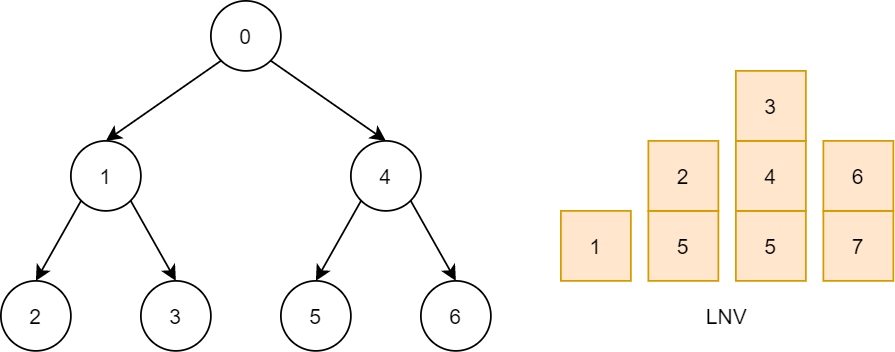

The diagram above was exported from draw.io. Its source (the exported page's mxGraphModel, read from the mxfile embedded in the PNG):
<mxGraphModel dx="648" dy="397" grid="1" gridSize="10" guides="1" tooltips="1" connect="1" arrows="1" fold="1" page="1" pageScale="1" pageWidth="827" pageHeight="1169" math="0" shadow="0">
  <root>
    <mxCell id="0" />
    <mxCell id="1" parent="0" />
    <mxCell id="2grRk0zhpuhSImw_1lu8-1" value="0" style="ellipse;whiteSpace=wrap;html=1;" parent="1" vertex="1">
      <mxGeometry x="320" y="40" width="40" height="40" as="geometry" />
    </mxCell>
    <mxCell id="2grRk0zhpuhSImw_1lu8-2" value="1" style="ellipse;whiteSpace=wrap;html=1;" parent="1" vertex="1">
      <mxGeometry x="240" y="120" width="40" height="40" as="geometry" />
    </mxCell>
    <mxCell id="2grRk0zhpuhSImw_1lu8-4" value="4" style="ellipse;whiteSpace=wrap;html=1;" parent="1" vertex="1">
      <mxGeometry x="400" y="120" width="40" height="40" as="geometry" />
    </mxCell>
    <mxCell id="2grRk0zhpuhSImw_1lu8-8" value="" style="endArrow=classic;html=1;entryX=0.5;entryY=0;entryDx=0;entryDy=0;exitX=0;exitY=1;exitDx=0;exitDy=0;" parent="1" source="2grRk0zhpuhSImw_1lu8-1" target="2grRk0zhpuhSImw_1lu8-2" edge="1">
      <mxGeometry width="50" height="50" relative="1" as="geometry">
        <mxPoint x="330" y="70" as="sourcePoint" />
        <mxPoint x="190" y="130" as="targetPoint" />
      </mxGeometry>
    </mxCell>
    <mxCell id="2grRk0zhpuhSImw_1lu8-10" value="" style="endArrow=classic;html=1;exitX=1;exitY=1;exitDx=0;exitDy=0;entryX=0.5;entryY=0;entryDx=0;entryDy=0;" parent="1" source="2grRk0zhpuhSImw_1lu8-1" target="2grRk0zhpuhSImw_1lu8-4" edge="1">
      <mxGeometry width="50" height="50" relative="1" as="geometry">
        <mxPoint x="380" y="240" as="sourcePoint" />
        <mxPoint x="430" y="190" as="targetPoint" />
      </mxGeometry>
    </mxCell>
    <mxCell id="2grRk0zhpuhSImw_1lu8-23" value="2" style="ellipse;whiteSpace=wrap;html=1;" parent="1" vertex="1">
      <mxGeometry x="200" y="200" width="40" height="40" as="geometry" />
    </mxCell>
    <mxCell id="2grRk0zhpuhSImw_1lu8-24" value="3" style="ellipse;whiteSpace=wrap;html=1;" parent="1" vertex="1">
      <mxGeometry x="280" y="200" width="40" height="40" as="geometry" />
    </mxCell>
    <mxCell id="2grRk0zhpuhSImw_1lu8-27" value="" style="endArrow=classic;html=1;fontSize=10;entryX=0.5;entryY=0;entryDx=0;entryDy=0;exitX=0;exitY=1;exitDx=0;exitDy=0;" parent="1" source="2grRk0zhpuhSImw_1lu8-2" target="2grRk0zhpuhSImw_1lu8-23" edge="1">
      <mxGeometry width="50" height="50" relative="1" as="geometry">
        <mxPoint x="110" y="190" as="sourcePoint" />
        <mxPoint x="160" y="140" as="targetPoint" />
      </mxGeometry>
    </mxCell>
    <mxCell id="2grRk0zhpuhSImw_1lu8-28" value="" style="endArrow=classic;html=1;fontSize=10;entryX=0.5;entryY=0;entryDx=0;entryDy=0;exitX=1;exitY=1;exitDx=0;exitDy=0;" parent="1" source="2grRk0zhpuhSImw_1lu8-2" target="2grRk0zhpuhSImw_1lu8-24" edge="1">
      <mxGeometry width="50" height="50" relative="1" as="geometry">
        <mxPoint x="130" y="200" as="sourcePoint" />
        <mxPoint x="180" y="150" as="targetPoint" />
      </mxGeometry>
    </mxCell>
    <mxCell id="hJvvVumpJqyKbuofCkDr-1" value="5" style="ellipse;whiteSpace=wrap;html=1;" parent="1" vertex="1">
      <mxGeometry x="360" y="200" width="40" height="40" as="geometry" />
    </mxCell>
    <mxCell id="hJvvVumpJqyKbuofCkDr-2" value="6" style="ellipse;whiteSpace=wrap;html=1;" parent="1" vertex="1">
      <mxGeometry x="440" y="200" width="40" height="40" as="geometry" />
    </mxCell>
    <mxCell id="hJvvVumpJqyKbuofCkDr-3" value="" style="endArrow=classic;html=1;fontSize=10;entryX=0.5;entryY=0;entryDx=0;entryDy=0;exitX=0;exitY=1;exitDx=0;exitDy=0;" parent="1" source="2grRk0zhpuhSImw_1lu8-4" target="hJvvVumpJqyKbuofCkDr-1" edge="1">
      <mxGeometry width="50" height="50" relative="1" as="geometry">
        <mxPoint x="365.85786437626905" y="130.00213562373096" as="sourcePoint" />
        <mxPoint x="340" y="175.86" as="targetPoint" />
      </mxGeometry>
    </mxCell>
    <mxCell id="hJvvVumpJqyKbuofCkDr-4" value="" style="endArrow=classic;html=1;fontSize=10;entryX=0.5;entryY=0;entryDx=0;entryDy=0;exitX=1;exitY=1;exitDx=0;exitDy=0;" parent="1" source="2grRk0zhpuhSImw_1lu8-4" target="hJvvVumpJqyKbuofCkDr-2" edge="1">
      <mxGeometry width="50" height="50" relative="1" as="geometry">
        <mxPoint x="500.0021356237311" y="130.00213562373096" as="sourcePoint" />
        <mxPoint x="525.86" y="175.86" as="targetPoint" />
      </mxGeometry>
    </mxCell>
    <mxCell id="hJvvVumpJqyKbuofCkDr-5" value="1" style="rounded=0;whiteSpace=wrap;html=1;fillColor=#ffe6cc;strokeColor=#d79b00;" parent="1" vertex="1">
      <mxGeometry x="520" y="160" width="40" height="40" as="geometry" />
    </mxCell>
    <mxCell id="hJvvVumpJqyKbuofCkDr-6" value="5" style="rounded=0;whiteSpace=wrap;html=1;fillColor=#ffe6cc;strokeColor=#d79b00;" parent="1" vertex="1">
      <mxGeometry x="570" y="160" width="40" height="40" as="geometry" />
    </mxCell>
    <mxCell id="hJvvVumpJqyKbuofCkDr-7" value="5" style="rounded=0;whiteSpace=wrap;html=1;fillColor=#ffe6cc;strokeColor=#d79b00;" parent="1" vertex="1">
      <mxGeometry x="620" y="160" width="40" height="40" as="geometry" />
    </mxCell>
    <mxCell id="hJvvVumpJqyKbuofCkDr-8" value="7" style="rounded=0;whiteSpace=wrap;html=1;fillColor=#ffe6cc;strokeColor=#d79b00;" parent="1" vertex="1">
      <mxGeometry x="670" y="160" width="40" height="40" as="geometry" />
    </mxCell>
    <mxCell id="hJvvVumpJqyKbuofCkDr-9" value="LNV" style="text;html=1;strokeColor=none;fillColor=none;align=center;verticalAlign=middle;whiteSpace=wrap;rounded=0;" parent="1" vertex="1">
      <mxGeometry x="520" y="210" width="190" height="20" as="geometry" />
    </mxCell>
    <mxCell id="3VQivvEVAhpPyqvH2e5b-1" value="2" style="rounded=0;whiteSpace=wrap;html=1;fillColor=#ffe6cc;strokeColor=#d79b00;" vertex="1" parent="1">
      <mxGeometry x="570" y="120" width="40" height="40" as="geometry" />
    </mxCell>
    <mxCell id="3VQivvEVAhpPyqvH2e5b-2" value="4" style="rounded=0;whiteSpace=wrap;html=1;fillColor=#ffe6cc;strokeColor=#d79b00;" vertex="1" parent="1">
      <mxGeometry x="620" y="120" width="40" height="40" as="geometry" />
    </mxCell>
    <mxCell id="3VQivvEVAhpPyqvH2e5b-3" value="3" style="rounded=0;whiteSpace=wrap;html=1;fillColor=#ffe6cc;strokeColor=#d79b00;" vertex="1" parent="1">
      <mxGeometry x="620" y="80" width="40" height="40" as="geometry" />
    </mxCell>
    <mxCell id="3VQivvEVAhpPyqvH2e5b-4" value="6" style="rounded=0;whiteSpace=wrap;html=1;fillColor=#ffe6cc;strokeColor=#d79b00;" vertex="1" parent="1">
      <mxGeometry x="670" y="120" width="40" height="40" as="geometry" />
    </mxCell>
  </root>
</mxGraphModel>